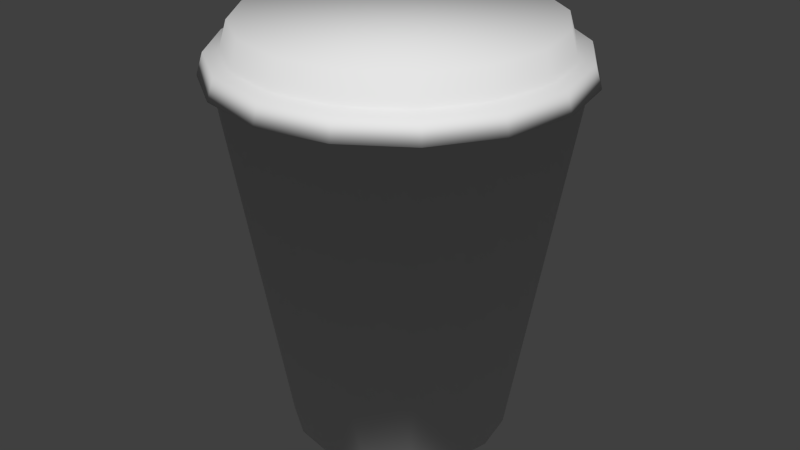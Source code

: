 # Source: coffee.blend  (saved by Blender 2.76.0; exported with 4.5.12 LTS)
import bpy
from mathutils import Matrix  # noqa: F401  (used for matrix-valued properties, if any)

bpy.ops.wm.read_factory_settings(use_empty=True)
scene = bpy.context.scene
scene.name = 'Scene'

# ---- collections
col_collection_1 = bpy.data.collections.new('Collection 1'); scene.collection.children.link(col_collection_1)

# ---- world
world_world = bpy.data.worlds.new('World'); scene.world = world_world
world_world.color = (0.05088, 0.05088, 0.05088)
world_world.use_sun_shadow = False
world_world.sun_shadow_jitter_overblur = 0.0
world_world.cycles.sampling_method = 'MANUAL'
world_world.cycles.sample_map_resolution = 256

# ---- meshes
me_cylinder_001 = bpy.data.meshes.new('Cylinder.001')
me_cylinder_001.from_pydata([(9.814e-10, 0.04728, 0.0003761), (0.0, 0.07363, 0.1598), (0.01809, 0.04368, 0.0003761), (0.02818, 0.06802, 0.1598), (0.03343, 0.03343, 0.0003761), (0.05206, 0.05206, 0.1598), (0.04368, 0.01809, 0.0003761), (0.06802, 0.02818, 0.1598), (0.04728, -1.772e-09, 0.0003761), (0.07363, -3.218e-09, 0.1598), (0.04368, -0.01809, 0.0003761), (0.06802, -0.02818, 0.1598), (0.03343, -0.03343, 0.0003761), (0.05206, -0.05206, 0.1598), (0.01809, -0.04368, 0.0003761), (0.02818, -0.06802, 0.1598), (8.121e-09, -0.04728, 0.0003761), (1.112e-08, -0.07363, 0.1598), (-0.01809, -0.04368, 0.0003761), (-0.02818, -0.06802, 0.1598), (-0.03343, -0.03343, 0.0003761), (-0.05206, -0.05206, 0.1598), (-0.04368, -0.01809, 0.0003761), (-0.06802, -0.02818, 0.1598), (-0.04728, 8.583e-10, 0.0003761), (-0.07363, 8.78e-10, 0.1598), (-0.04368, 0.01809, 0.0003761), (-0.06802, 0.02818, 0.1598), (-0.03343, 0.03343, 0.0003761), (-0.05206, 0.05206, 0.1598), (-0.01809, 0.04368, 0.0003761), (-0.02818, 0.06802, 0.1598), (-8.086e-11, 0.07787, 0.1575), (0.0298, 0.07195, 0.1575), (0.05506, 0.05506, 0.1575), (0.07195, 0.0298, 0.1575), (0.07787, -3.451e-09, 0.1575), (0.07195, -0.0298, 0.1575), (0.05506, -0.05506, 0.1575), (0.0298, -0.07195, 0.1575), (1.168e-08, -0.07787, 0.1575), (-0.0298, -0.07195, 0.1575), (-0.05506, -0.05506, 0.1575), (-0.07195, -0.0298, 0.1575), (-0.07787, 8.812e-10, 0.1575), (-0.07195, 0.0298, 0.1575), (-0.05506, 0.05506, 0.1575), (-0.0298, 0.07195, 0.1575), (-3.034e-10, 0.07513, 0.1665), (0.02875, 0.06941, 0.1665), (0.05312, 0.05312, 0.1665), (0.06941, 0.02875, 0.1665), (0.07513, -3.339e-09, 0.1665), (0.06941, -0.02875, 0.1665), (0.05312, -0.05312, 0.1665), (0.02875, -0.06941, 0.1665), (1.104e-08, -0.07513, 0.1665), (-0.02875, -0.06941, 0.1665), (-0.05312, -0.05312, 0.1665), (-0.06941, -0.02875, 0.1665), (-0.07513, 8.404e-10, 0.1665), (-0.06941, 0.02875, 0.1665), (-0.05312, 0.05312, 0.1665), (-0.02875, 0.06941, 0.1665), (9.92e-11, 0.06874, 0.1673), (0.02631, 0.06351, 0.1673), (0.04861, 0.04861, 0.1673), (0.06351, 0.02631, 0.1673), (0.06874, -3.149e-09, 0.1673), (0.06351, -0.02631, 0.1673), (0.04861, -0.04861, 0.1673), (0.02631, -0.06351, 0.1673), (1.048e-08, -0.06874, 0.1673), (-0.02631, -0.06351, 0.1673), (-0.04861, -0.04861, 0.1673), (-0.06351, -0.02631, 0.1673), (-0.06874, 6.757e-10, 0.1673), (-0.06351, 0.02631, 0.1673), (-0.04861, 0.04861, 0.1673), (-0.02631, 0.06351, 0.1673), (-2.636e-10, 0.06542, 0.1789), (0.02503, 0.06044, 0.1789), (0.04626, 0.04626, 0.1789), (0.06044, 0.02503, 0.1789), (0.06542, -2.93e-09, 0.1789), (0.06044, -0.02503, 0.1789), (0.04626, -0.04626, 0.1789), (0.02503, -0.06044, 0.1789), (9.614e-09, -0.06542, 0.1789), (-0.02503, -0.06044, 0.1789), (-0.04626, -0.04626, 0.1789), (-0.06044, -0.02503, 0.1789), (-0.06542, 7.093e-10, 0.1789), (-0.06044, 0.02503, 0.1789), (-0.04626, 0.04626, 0.1789), (-0.02503, 0.06044, 0.1789)], [], [(0, 1, 3, 2), (2, 3, 5, 4), (4, 5, 7, 6), (6, 7, 9, 8), (8, 9, 11, 10), (10, 11, 13, 12), (12, 13, 15, 14), (14, 15, 17, 16), (16, 17, 19, 18), (18, 19, 21, 20), (20, 21, 23, 22), (22, 23, 25, 24), (24, 25, 27, 26), (26, 27, 29, 28), (11, 9, 36, 37), (30, 31, 1, 0), (28, 29, 31, 30), (0, 2, 4, 6, 8, 10, 12, 14, 16, 18, 20, 22, 24, 26, 28, 30), (36, 35, 51, 52), (21, 19, 41, 42), (31, 29, 46, 47), (7, 5, 34, 35), (17, 15, 39, 40), (3, 1, 32, 33), (27, 25, 44, 45), (13, 11, 37, 38), (23, 21, 42, 43), (1, 31, 47, 32), (9, 7, 35, 36), (19, 17, 40, 41), (29, 27, 45, 46), (5, 3, 33, 34), (15, 13, 38, 39), (25, 23, 43, 44), (57, 56, 72, 73), (44, 43, 59, 60), (37, 36, 52, 53), (45, 44, 60, 61), (38, 37, 53, 54), (46, 45, 61, 62), (39, 38, 54, 55), (47, 46, 62, 63), (40, 39, 55, 56), (33, 32, 48, 49), (32, 47, 63, 48), (41, 40, 56, 57), (34, 33, 49, 50), (42, 41, 57, 58), (35, 34, 50, 51), (43, 42, 58, 59), (78, 77, 93, 94), (50, 49, 65, 66), (58, 57, 73, 74), (51, 50, 66, 67), (59, 58, 74, 75), (52, 51, 67, 68), (60, 59, 75, 76), (53, 52, 68, 69), (61, 60, 76, 77), (54, 53, 69, 70), (62, 61, 77, 78), (55, 54, 70, 71), (63, 62, 78, 79), (56, 55, 71, 72), (49, 48, 64, 65), (48, 63, 79, 64), (81, 80, 95, 94, 93, 92, 91, 90, 89, 88, 87, 86, 85, 84, 83, 82), (71, 70, 86, 87), (79, 78, 94, 95), (72, 71, 87, 88), (65, 64, 80, 81), (64, 79, 95, 80), (73, 72, 88, 89), (66, 65, 81, 82), (74, 73, 89, 90), (67, 66, 82, 83), (75, 74, 90, 91), (68, 67, 83, 84), (76, 75, 91, 92), (69, 68, 84, 85), (77, 76, 92, 93), (70, 69, 85, 86)])
me_cylinder_001.polygons.foreach_set('use_smooth', [True] * 82)
_uv = me_cylinder_001.uv_layers.new(name='UVMap')
_uv.uv.foreach_set('vector', [0.4005, 0.4394, 0.4005, 0.4884, 0.4099, 0.4884, 0.4065, 0.4394, 0.4065, 0.4394, 0.4099, 0.4884, 0.4178, 0.4884, 0.4116, 0.4394, 0.4116, 0.4394, 0.4178, 0.4884, 0.4231, 0.4884, 0.415, 0.4394, 0.415, 0.4394, 0.4231, 0.4884, 0.425, 0.4884, 0.4162, 0.4394, 0.4162, 0.4394, 0.425, 0.4884, 0.4231, 0.4884, 0.415, 0.4394, 0.415, 0.4394, 0.4231, 0.4884, 0.4178, 0.4884, 0.4116, 0.4394, 0.4116, 0.4394, 0.4178, 0.4884, 0.4099, 0.4884, 0.4065, 0.4394, 0.4065, 0.4394, 0.4099, 0.4884, 0.4005, 0.4884, 0.4005, 0.4394, 0.4005, 0.4394, 0.4005, 0.4884, 0.3911, 0.4884, 0.3945, 0.4394, 0.3945, 0.4394, 0.3911, 0.4884, 0.3832, 0.4884, 0.3894, 0.4394, 0.3894, 0.4394, 0.3832, 0.4884, 0.3779, 0.4884, 0.386, 0.4394, 0.386, 0.4394, 0.3779, 0.4884, 0.376, 0.4884, 0.3848, 0.4394, 0.3848, 0.4394, 0.376, 0.4884, 0.3779, 0.4884, 0.386, 0.4394, 0.386, 0.4394, 0.3779, 0.4884, 0.3832, 0.4884, 0.3894, 0.4394, 0.4231, 0.4884, 0.425, 0.4884, 0.4264, 0.4877, 0.4244, 0.4877, 0.3945, 0.4394, 0.3911, 0.4884, 0.4005, 0.4884, 0.4005, 0.4394, 0.3894, 0.4394, 0.3832, 0.4884, 0.3911, 0.4884, 0.3945, 0.4394, 0.4005, 0.4394, 0.4065, 0.4394, 0.4116, 0.4394, 0.415, 0.4394, 0.4162, 0.4394, 0.415, 0.4394, 0.4116, 0.4394, 0.4065, 0.4394, 0.4005, 0.4394, 0.3945, 0.4394, 0.3894, 0.4394, 0.386, 0.4394, 0.3848, 0.4394, 0.386, 0.4394, 0.3894, 0.4394, 0.3945, 0.4394, 0.4264, 0.4877, 0.4244, 0.4877, 0.4236, 0.4907, 0.4255, 0.4907, 0.3832, 0.4884, 0.3911, 0.4884, 0.3906, 0.4877, 0.3822, 0.4877, 0.3911, 0.4884, 0.3832, 0.4884, 0.3822, 0.4877, 0.3906, 0.4877, 0.4231, 0.4884, 0.4178, 0.4884, 0.4188, 0.4877, 0.4244, 0.4877, 0.4005, 0.4884, 0.4099, 0.4884, 0.4104, 0.4877, 0.4005, 0.4877, 0.4099, 0.4884, 0.4005, 0.4884, 0.4005, 0.4877, 0.4104, 0.4877, 0.3779, 0.4884, 0.376, 0.4884, 0.3746, 0.4877, 0.3766, 0.4877, 0.4178, 0.4884, 0.4231, 0.4884, 0.4244, 0.4877, 0.4188, 0.4877, 0.3779, 0.4884, 0.3832, 0.4884, 0.3822, 0.4877, 0.3766, 0.4877, 0.4005, 0.4884, 0.3911, 0.4884, 0.3906, 0.4877, 0.4005, 0.4877, 0.425, 0.4884, 0.4231, 0.4884, 0.4244, 0.4877, 0.4264, 0.4877, 0.3911, 0.4884, 0.4005, 0.4884, 0.4005, 0.4877, 0.3906, 0.4877, 0.3832, 0.4884, 0.3779, 0.4884, 0.3766, 0.4877, 0.3822, 0.4877, 0.4178, 0.4884, 0.4099, 0.4884, 0.4104, 0.4877, 0.4188, 0.4877, 0.4099, 0.4884, 0.4178, 0.4884, 0.4188, 0.4877, 0.4104, 0.4877, 0.376, 0.4884, 0.3779, 0.4884, 0.3766, 0.4877, 0.3746, 0.4877, 0.3909, 0.4907, 0.4005, 0.4907, 0.4005, 0.4909, 0.3917, 0.4909, 0.3746, 0.4877, 0.3766, 0.4877, 0.3774, 0.4907, 0.3755, 0.4907, 0.4244, 0.4877, 0.4264, 0.4877, 0.4255, 0.4907, 0.4236, 0.4907, 0.3766, 0.4877, 0.3746, 0.4877, 0.3755, 0.4907, 0.3774, 0.4907, 0.4188, 0.4877, 0.4244, 0.4877, 0.4236, 0.4907, 0.4182, 0.4907, 0.3822, 0.4877, 0.3766, 0.4877, 0.3774, 0.4907, 0.3828, 0.4907, 0.4104, 0.4877, 0.4188, 0.4877, 0.4182, 0.4907, 0.4101, 0.4907, 0.3906, 0.4877, 0.3822, 0.4877, 0.3828, 0.4907, 0.3909, 0.4907, 0.4005, 0.4877, 0.4104, 0.4877, 0.4101, 0.4907, 0.4005, 0.4907, 0.4104, 0.4877, 0.4005, 0.4877, 0.4005, 0.4907, 0.4101, 0.4907, 0.4005, 0.4877, 0.3906, 0.4877, 0.3909, 0.4907, 0.4005, 0.4907, 0.3906, 0.4877, 0.4005, 0.4877, 0.4005, 0.4907, 0.3909, 0.4907, 0.4188, 0.4877, 0.4104, 0.4877, 0.4101, 0.4907, 0.4182, 0.4907, 0.3822, 0.4877, 0.3906, 0.4877, 0.3909, 0.4907, 0.3828, 0.4907, 0.4244, 0.4877, 0.4188, 0.4877, 0.4182, 0.4907, 0.4236, 0.4907, 0.3766, 0.4877, 0.3822, 0.4877, 0.3828, 0.4907, 0.3774, 0.4907, 0.3843, 0.4909, 0.3794, 0.4909, 0.3804, 0.4948, 0.3851, 0.4948, 0.4182, 0.4907, 0.4101, 0.4907, 0.4092, 0.4909, 0.4167, 0.4909, 0.3828, 0.4907, 0.3909, 0.4907, 0.3917, 0.4909, 0.3843, 0.4909, 0.4236, 0.4907, 0.4182, 0.4907, 0.4167, 0.4909, 0.4216, 0.4909, 0.3774, 0.4907, 0.3828, 0.4907, 0.3843, 0.4909, 0.3794, 0.4909, 0.4255, 0.4907, 0.4236, 0.4907, 0.4216, 0.4909, 0.4234, 0.4909, 0.3755, 0.4907, 0.3774, 0.4907, 0.3794, 0.4909, 0.3776, 0.4909, 0.4236, 0.4907, 0.4255, 0.4907, 0.4234, 0.4909, 0.4216, 0.4909, 0.3774, 0.4907, 0.3755, 0.4907, 0.3776, 0.4909, 0.3794, 0.4909, 0.4182, 0.4907, 0.4236, 0.4907, 0.4216, 0.4909, 0.4167, 0.4909, 0.3828, 0.4907, 0.3774, 0.4907, 0.3794, 0.4909, 0.3843, 0.4909, 0.4101, 0.4907, 0.4182, 0.4907, 0.4167, 0.4909, 0.4092, 0.4909, 0.3909, 0.4907, 0.3828, 0.4907, 0.3843, 0.4909, 0.3917, 0.4909, 0.4005, 0.4907, 0.4101, 0.4907, 0.4092, 0.4909, 0.4005, 0.4909, 0.4101, 0.4907, 0.4005, 0.4907, 0.4005, 0.4909, 0.4092, 0.4909, 0.4005, 0.4907, 0.3909, 0.4907, 0.3917, 0.4909, 0.4005, 0.4909, 0.4088, 0.4948, 0.4005, 0.4948, 0.3922, 0.4948, 0.3851, 0.4948, 0.3804, 0.4948, 0.3787, 0.4948, 0.3804, 0.4948, 0.3851, 0.4948, 0.3922, 0.4948, 0.4005, 0.4948, 0.4088, 0.4948, 0.4159, 0.4948, 0.4206, 0.4948, 0.4222, 0.4948, 0.4206, 0.4948, 0.4159, 0.4948, 0.4092, 0.4909, 0.4167, 0.4909, 0.4159, 0.4948, 0.4088, 0.4948, 0.3917, 0.4909, 0.3843, 0.4909, 0.3851, 0.4948, 0.3922, 0.4948, 0.4005, 0.4909, 0.4092, 0.4909, 0.4088, 0.4948, 0.4005, 0.4948, 0.4092, 0.4909, 0.4005, 0.4909, 0.4005, 0.4948, 0.4088, 0.4948, 0.4005, 0.4909, 0.3917, 0.4909, 0.3922, 0.4948, 0.4005, 0.4948, 0.3917, 0.4909, 0.4005, 0.4909, 0.4005, 0.4948, 0.3922, 0.4948, 0.4167, 0.4909, 0.4092, 0.4909, 0.4088, 0.4948, 0.4159, 0.4948, 0.3843, 0.4909, 0.3917, 0.4909, 0.3922, 0.4948, 0.3851, 0.4948, 0.4216, 0.4909, 0.4167, 0.4909, 0.4159, 0.4948, 0.4206, 0.4948, 0.3794, 0.4909, 0.3843, 0.4909, 0.3851, 0.4948, 0.3804, 0.4948, 0.4234, 0.4909, 0.4216, 0.4909, 0.4206, 0.4948, 0.4222, 0.4948, 0.3776, 0.4909, 0.3794, 0.4909, 0.3804, 0.4948, 0.3787, 0.4948, 0.4216, 0.4909, 0.4234, 0.4909, 0.4222, 0.4948, 0.4206, 0.4948, 0.3794, 0.4909, 0.3776, 0.4909, 0.3787, 0.4948, 0.3804, 0.4948, 0.4167, 0.4909, 0.4216, 0.4909, 0.4206, 0.4948, 0.4159, 0.4948])
me_cylinder_001.use_remesh_preserve_volume = False
me_cylinder_001.use_remesh_preserve_attributes = False
me_cylinder_001.use_mirror_vertex_groups = False
me_cylinder_001.update()

# ---- objects
ob_coffee = bpy.data.objects.new('coffee', me_cylinder_001)

# ---- transforms, parenting, visibility, modifiers, constraints
ob_coffee.location = (0.0, 0.0, 0.0)
ob_coffee.lineart.crease_threshold = 0.0

# ---- collection membership
col_collection_1.objects.link(ob_coffee)

# ---- scene / render settings (as saved in the file)
scene.frame_start = 1; scene.frame_end = 250; scene.frame_set(1)
scene.render.engine = 'BLENDER_EEVEE_NEXT'
scene.render.resolution_percentage = 50
scene.render.dither_intensity = 0.0
scene.cycles.use_denoising = False
scene.cycles.samples = 10
scene.cycles.sampling_pattern = 'TABULATED_SOBOL'
scene.cycles.light_sampling_threshold = 0.0
scene.cycles.use_adaptive_sampling = False
scene.cycles.use_light_tree = False
scene.cycles.blur_glossy = 0.0
scene.cycles.pixel_filter_type = 'GAUSSIAN'
scene.cycles.sample_clamp_indirect = 0.0
scene.view_settings.view_transform = 'Standard'
bpy.context.view_layer.update()

# ---- added for rendering (the .blend has no active camera and no usable light): camera, sun
cam_auto = bpy.data.cameras.new('AutoCamera')
cam_auto.lens = 50.0
cam_auto.sensor_width = 36.0
cam_auto.clip_end = 1000.0
ob_auto_camera = bpy.data.objects.new('AutoCamera', cam_auto)
scene.collection.objects.link(ob_auto_camera)
ob_auto_camera.location = (0.262343, -0.314812, 0.299532)
ob_auto_camera.rotation_euler = (1.09748, -7.21219e-08, 0.694738)
scene.camera = ob_auto_camera
light_auto_sun = bpy.data.lights.new('AutoSun', 'SUN')
light_auto_sun.energy = 3.0
light_auto_sun.angle = 0.0523599
ob_auto_sun = bpy.data.objects.new('AutoSun', light_auto_sun)
scene.collection.objects.link(ob_auto_sun)
ob_auto_sun.rotation_euler = (0.872665, 0.174533, 0.523599)
bpy.context.view_layer.update()
